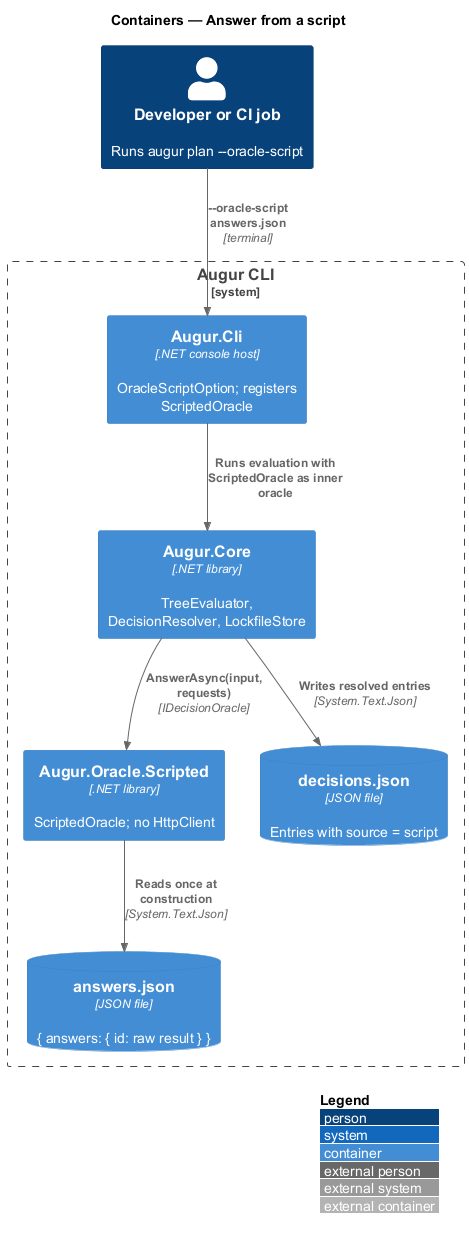

The diagram above was rendered by PlantUML. Its source (embedded in the PNG):
@startuml
!include <C4/C4_Container>
LAYOUT_WITH_LEGEND()
title Containers — Answer from a script

Person(dev, "Developer or CI job", "Runs augur plan --oracle-script")
System_Boundary(augur, "Augur CLI") {
  Container(cli, "Augur.Cli", ".NET console host", "OracleScriptOption; registers ScriptedOracle")
  Container(core, "Augur.Core", ".NET library", "TreeEvaluator, DecisionResolver, LockfileStore")
  Container(script, "Augur.Oracle.Scripted", ".NET library", "ScriptedOracle; no HttpClient")
  ContainerDb(file, "answers.json", "JSON file", "{ answers: { id: raw result } }")
  ContainerDb(lock, "decisions.json", "JSON file", "Entries with source = script")
}

Rel(dev, cli, "--oracle-script answers.json", "terminal")
Rel(cli, core, "Runs evaluation with ScriptedOracle as inner oracle")
Rel(core, script, "AnswerAsync(input, requests)", "IDecisionOracle")
Rel(script, file, "Reads once at construction", "System.Text.Json")
Rel(core, lock, "Writes resolved entries", "System.Text.Json")
@enduml